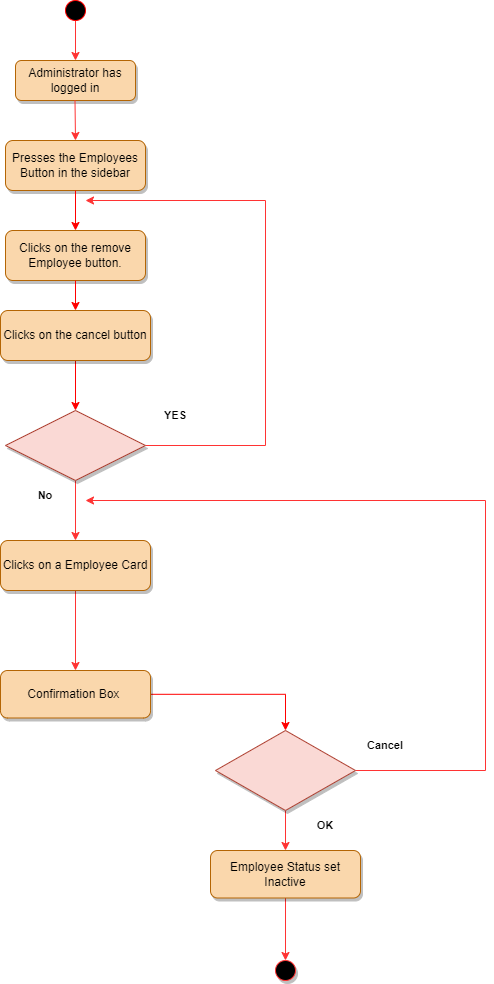

The diagram above was exported from draw.io. Its source (the exported page's mxGraphModel, read from the mxfile embedded in the PNG):
<mxGraphModel dx="1038" dy="521" grid="1" gridSize="10" guides="1" tooltips="1" connect="1" arrows="1" fold="1" page="1" pageScale="1" pageWidth="850" pageHeight="1100" math="0" shadow="0">
  <root>
    <mxCell id="0" />
    <mxCell id="1" parent="0" />
    <mxCell id="iTAgqTl01oFFPzs4iOzQ-1" value="Administrator has logged in" style="rounded=1;whiteSpace=wrap;html=1;fontSize=12;glass=0;strokeWidth=1;shadow=1;fillColor=#fad7ac;strokeColor=#b46504;" vertex="1" parent="1">
      <mxGeometry x="360" y="140" width="120" height="40" as="geometry" />
    </mxCell>
    <mxCell id="iTAgqTl01oFFPzs4iOzQ-2" value="Presses the Employees Button in the sidebar" style="rounded=1;whiteSpace=wrap;html=1;fontSize=12;glass=0;strokeWidth=1;shadow=1;fillColor=#fad7ac;strokeColor=#b46504;" vertex="1" parent="1">
      <mxGeometry x="350" y="220" width="140" height="50" as="geometry" />
    </mxCell>
    <mxCell id="iTAgqTl01oFFPzs4iOzQ-3" value="" style="endArrow=classic;html=1;rounded=0;startArrow=none;strokeColor=#FF3333;" edge="1" parent="1" source="iTAgqTl01oFFPzs4iOzQ-6" target="iTAgqTl01oFFPzs4iOzQ-1">
      <mxGeometry width="50" height="50" relative="1" as="geometry">
        <mxPoint x="125" y="10" as="sourcePoint" />
        <mxPoint x="335" y="170" as="targetPoint" />
        <Array as="points" />
      </mxGeometry>
    </mxCell>
    <mxCell id="iTAgqTl01oFFPzs4iOzQ-4" value="Clicks on the remove Employee button." style="rounded=1;whiteSpace=wrap;html=1;fontSize=12;glass=0;strokeWidth=1;shadow=1;fillColor=#fad7ac;strokeColor=#b46504;" vertex="1" parent="1">
      <mxGeometry x="350" y="310" width="140" height="50" as="geometry" />
    </mxCell>
    <mxCell id="iTAgqTl01oFFPzs4iOzQ-5" value="" style="endArrow=classic;html=1;rounded=0;strokeColor=#FF0000;exitX=0.5;exitY=1;exitDx=0;exitDy=0;entryX=0.5;entryY=0;entryDx=0;entryDy=0;" edge="1" parent="1" source="iTAgqTl01oFFPzs4iOzQ-2" target="iTAgqTl01oFFPzs4iOzQ-4">
      <mxGeometry width="50" height="50" relative="1" as="geometry">
        <mxPoint x="265" y="235" as="sourcePoint" />
        <mxPoint x="195" y="300" as="targetPoint" />
        <Array as="points" />
      </mxGeometry>
    </mxCell>
    <mxCell id="iTAgqTl01oFFPzs4iOzQ-6" value="" style="ellipse;whiteSpace=wrap;html=1;aspect=fixed;strokeColor=#FF0000;fillColor=#000000;fontColor=#ffffff;" vertex="1" parent="1">
      <mxGeometry x="410" y="80" width="20" height="20" as="geometry" />
    </mxCell>
    <mxCell id="iTAgqTl01oFFPzs4iOzQ-8" value="" style="endArrow=classic;html=1;rounded=0;startArrow=none;strokeColor=#FF3333;entryX=0.5;entryY=0;entryDx=0;entryDy=0;" edge="1" parent="1" target="iTAgqTl01oFFPzs4iOzQ-2">
      <mxGeometry width="50" height="50" relative="1" as="geometry">
        <mxPoint x="419.5" y="180" as="sourcePoint" />
        <mxPoint x="420" y="230" as="targetPoint" />
        <Array as="points" />
      </mxGeometry>
    </mxCell>
    <mxCell id="iTAgqTl01oFFPzs4iOzQ-9" value="" style="endArrow=classic;html=1;rounded=0;strokeColor=#FF0000;exitX=0.5;exitY=1;exitDx=0;exitDy=0;entryX=0.5;entryY=0;entryDx=0;entryDy=0;" edge="1" parent="1" source="iTAgqTl01oFFPzs4iOzQ-4" target="iTAgqTl01oFFPzs4iOzQ-11">
      <mxGeometry width="50" height="50" relative="1" as="geometry">
        <mxPoint x="165" y="300" as="sourcePoint" />
        <mxPoint x="195" y="380" as="targetPoint" />
      </mxGeometry>
    </mxCell>
    <mxCell id="iTAgqTl01oFFPzs4iOzQ-10" style="edgeStyle=orthogonalEdgeStyle;rounded=0;orthogonalLoop=1;jettySize=auto;html=1;strokeColor=#FF0000;fontSize=11;fontColor=#000000;entryX=0.5;entryY=0;entryDx=0;entryDy=0;" edge="1" parent="1" source="iTAgqTl01oFFPzs4iOzQ-11" target="iTAgqTl01oFFPzs4iOzQ-16">
      <mxGeometry relative="1" as="geometry">
        <mxPoint x="420" y="480" as="targetPoint" />
      </mxGeometry>
    </mxCell>
    <mxCell id="iTAgqTl01oFFPzs4iOzQ-11" value="Clicks on the cancel button" style="rounded=1;whiteSpace=wrap;html=1;fontSize=12;glass=0;strokeWidth=1;shadow=1;fillColor=#fad7ac;strokeColor=#b46504;" vertex="1" parent="1">
      <mxGeometry x="345" y="390" width="150" height="50" as="geometry" />
    </mxCell>
    <mxCell id="iTAgqTl01oFFPzs4iOzQ-12" value="&lt;b&gt;&lt;font color=&quot;#000000&quot;&gt;YES&lt;/font&gt;&lt;/b&gt;" style="text;html=1;strokeColor=none;fillColor=none;align=center;verticalAlign=middle;whiteSpace=wrap;rounded=0;shadow=1;labelBackgroundColor=none;fontSize=11;fontColor=#FF6666;" vertex="1" parent="1">
      <mxGeometry x="490" y="480" width="60" height="30" as="geometry" />
    </mxCell>
    <mxCell id="iTAgqTl01oFFPzs4iOzQ-13" value="No" style="text;html=1;strokeColor=none;fillColor=none;align=center;verticalAlign=middle;whiteSpace=wrap;rounded=0;shadow=1;labelBackgroundColor=none;fontSize=11;fontColor=#000000;fontStyle=1" vertex="1" parent="1">
      <mxGeometry x="360" y="560" width="60" height="30" as="geometry" />
    </mxCell>
    <mxCell id="iTAgqTl01oFFPzs4iOzQ-32" value="" style="edgeStyle=orthogonalEdgeStyle;rounded=0;orthogonalLoop=1;jettySize=auto;html=1;strokeColor=#FF3333;" edge="1" parent="1" source="iTAgqTl01oFFPzs4iOzQ-16" target="iTAgqTl01oFFPzs4iOzQ-35">
      <mxGeometry relative="1" as="geometry">
        <mxPoint x="420" y="645" as="targetPoint" />
      </mxGeometry>
    </mxCell>
    <mxCell id="iTAgqTl01oFFPzs4iOzQ-34" value="" style="edgeStyle=orthogonalEdgeStyle;rounded=0;orthogonalLoop=1;jettySize=auto;html=1;strokeColor=#FF3333;exitX=1;exitY=0.5;exitDx=0;exitDy=0;" edge="1" parent="1" source="iTAgqTl01oFFPzs4iOzQ-16">
      <mxGeometry relative="1" as="geometry">
        <mxPoint x="430" y="280" as="targetPoint" />
        <Array as="points">
          <mxPoint x="610" y="525" />
          <mxPoint x="610" y="280" />
        </Array>
      </mxGeometry>
    </mxCell>
    <mxCell id="iTAgqTl01oFFPzs4iOzQ-16" value="" style="rhombus;whiteSpace=wrap;html=1;shadow=1;labelBackgroundColor=none;strokeColor=#ae4132;fontSize=11;fillColor=#fad9d5;align=center;" vertex="1" parent="1">
      <mxGeometry x="350" y="490" width="140" height="70" as="geometry" />
    </mxCell>
    <mxCell id="iTAgqTl01oFFPzs4iOzQ-19" value="" style="edgeStyle=orthogonalEdgeStyle;rounded=0;orthogonalLoop=1;jettySize=auto;html=1;strokeColor=#FF0000;fontSize=11;fontColor=#000000;entryX=0.5;entryY=0;entryDx=0;entryDy=0;" edge="1" parent="1" source="iTAgqTl01oFFPzs4iOzQ-20" target="iTAgqTl01oFFPzs4iOzQ-23">
      <mxGeometry relative="1" as="geometry">
        <mxPoint x="130" y="690" as="targetPoint" />
      </mxGeometry>
    </mxCell>
    <mxCell id="iTAgqTl01oFFPzs4iOzQ-20" value="Confirmation Box&amp;nbsp;" style="rounded=1;whiteSpace=wrap;html=1;fontSize=12;glass=0;strokeWidth=1;shadow=1;fillColor=#fad7ac;strokeColor=#b46504;" vertex="1" parent="1">
      <mxGeometry x="345" y="750" width="150" height="47.5" as="geometry" />
    </mxCell>
    <mxCell id="iTAgqTl01oFFPzs4iOzQ-43" value="" style="edgeStyle=orthogonalEdgeStyle;rounded=0;orthogonalLoop=1;jettySize=auto;html=1;strokeColor=#FF3333;" edge="1" parent="1" source="iTAgqTl01oFFPzs4iOzQ-23" target="iTAgqTl01oFFPzs4iOzQ-41">
      <mxGeometry relative="1" as="geometry" />
    </mxCell>
    <mxCell id="iTAgqTl01oFFPzs4iOzQ-47" value="" style="edgeStyle=orthogonalEdgeStyle;rounded=0;orthogonalLoop=1;jettySize=auto;html=1;strokeColor=#FF3333;" edge="1" parent="1" source="iTAgqTl01oFFPzs4iOzQ-23">
      <mxGeometry relative="1" as="geometry">
        <mxPoint x="430" y="580" as="targetPoint" />
        <Array as="points">
          <mxPoint x="830" y="850" />
          <mxPoint x="830" y="580" />
        </Array>
      </mxGeometry>
    </mxCell>
    <mxCell id="iTAgqTl01oFFPzs4iOzQ-23" value="" style="rhombus;whiteSpace=wrap;html=1;shadow=1;labelBackgroundColor=none;strokeColor=#ae4132;fontSize=11;fillColor=#fad9d5;" vertex="1" parent="1">
      <mxGeometry x="560" y="810" width="140" height="80" as="geometry" />
    </mxCell>
    <mxCell id="iTAgqTl01oFFPzs4iOzQ-24" value="" style="ellipse;whiteSpace=wrap;html=1;aspect=fixed;shadow=1;labelBackgroundColor=none;strokeColor=#FF3333;fontSize=11;fontColor=#000000;fillColor=#000000;" vertex="1" parent="1">
      <mxGeometry x="620" y="1040" width="20" height="20" as="geometry" />
    </mxCell>
    <mxCell id="iTAgqTl01oFFPzs4iOzQ-25" value="Cancel" style="text;html=1;strokeColor=none;fillColor=none;align=center;verticalAlign=middle;whiteSpace=wrap;rounded=0;shadow=1;labelBackgroundColor=none;fontSize=11;fontColor=#000000;fontStyle=1" vertex="1" parent="1">
      <mxGeometry x="700" y="810" width="60" height="30" as="geometry" />
    </mxCell>
    <mxCell id="iTAgqTl01oFFPzs4iOzQ-26" value="&lt;font color=&quot;#000000&quot;&gt;&lt;b&gt;OK&lt;/b&gt;&lt;/font&gt;" style="text;html=1;strokeColor=none;fillColor=none;align=center;verticalAlign=middle;whiteSpace=wrap;rounded=0;shadow=1;labelBackgroundColor=none;fontSize=11;fontColor=#FF6666;" vertex="1" parent="1">
      <mxGeometry x="640" y="890" width="60" height="30" as="geometry" />
    </mxCell>
    <mxCell id="iTAgqTl01oFFPzs4iOzQ-38" value="" style="edgeStyle=orthogonalEdgeStyle;rounded=0;orthogonalLoop=1;jettySize=auto;html=1;strokeColor=#FF3333;" edge="1" parent="1" source="iTAgqTl01oFFPzs4iOzQ-35" target="iTAgqTl01oFFPzs4iOzQ-20">
      <mxGeometry relative="1" as="geometry" />
    </mxCell>
    <mxCell id="iTAgqTl01oFFPzs4iOzQ-35" value="Clicks on a Employee Card" style="rounded=1;whiteSpace=wrap;html=1;fontSize=12;glass=0;strokeWidth=1;shadow=1;fillColor=#fad7ac;strokeColor=#b46504;" vertex="1" parent="1">
      <mxGeometry x="345" y="620" width="150" height="50" as="geometry" />
    </mxCell>
    <mxCell id="iTAgqTl01oFFPzs4iOzQ-44" value="" style="edgeStyle=orthogonalEdgeStyle;rounded=0;orthogonalLoop=1;jettySize=auto;html=1;strokeColor=#FF3333;" edge="1" parent="1" source="iTAgqTl01oFFPzs4iOzQ-41" target="iTAgqTl01oFFPzs4iOzQ-24">
      <mxGeometry relative="1" as="geometry" />
    </mxCell>
    <mxCell id="iTAgqTl01oFFPzs4iOzQ-41" value="Employee Status set Inactive" style="rounded=1;whiteSpace=wrap;html=1;fontSize=12;glass=0;strokeWidth=1;shadow=1;fillColor=#fad7ac;strokeColor=#b46504;" vertex="1" parent="1">
      <mxGeometry x="555" y="930" width="150" height="47.5" as="geometry" />
    </mxCell>
  </root>
</mxGraphModel>